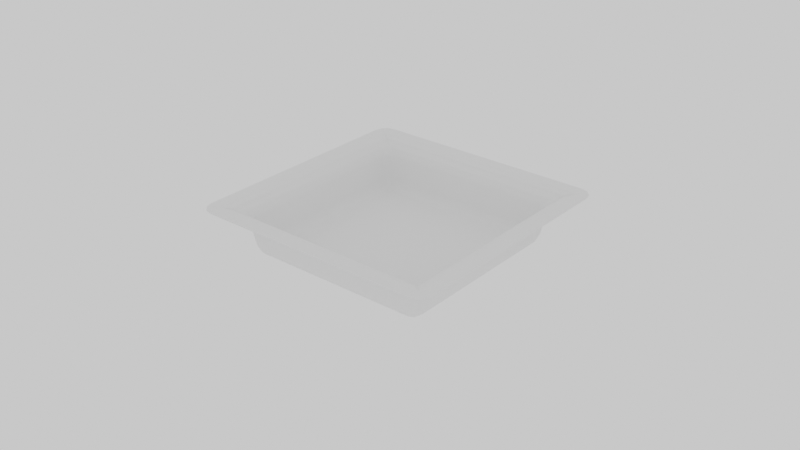 # Source: Weighing_ontainer.blend  (saved by Blender 3.3.6; exported with 4.5.12 LTS)
import bpy
from mathutils import Matrix  # noqa: F401  (used for matrix-valued properties, if any)

bpy.ops.wm.read_factory_settings(use_empty=True)
scene = bpy.context.scene
scene.name = 'Scene'

# ---- collections
col_collection = bpy.data.collections.new('Collection'); scene.collection.children.link(col_collection)

# ---- materials (node trees are filled in below, after node groups)
mat_vzveshivatel = bpy.data.materials.new('Vzveshivatel')
mat_vzveshivatel.use_transparent_shadow = False

# ---- node groups
ng_auto_smooth = bpy.data.node_groups.new('Auto Smooth', 'GeometryNodeTree')
_s = ng_auto_smooth.interface.new_socket(name='Geometry', in_out='OUTPUT', socket_type='NodeSocketGeometry')
_s = ng_auto_smooth.interface.new_socket(name='Geometry', in_out='INPUT', socket_type='NodeSocketGeometry')
_s = ng_auto_smooth.interface.new_socket(name='Angle', in_out='INPUT', socket_type='NodeSocketFloat')
_s.subtype = 'ANGLE'
_s.min_value = 0.0
_s.max_value = 3.142
ng_auto_smooth.is_modifier = True
_N = ng_auto_smooth.nodes; _L = ng_auto_smooth.links
n0 = _N.new('NodeGroupOutput'); n0.name = 'Group Output'; n0.location = (480, -100)
n1 = _N.new('NodeGroupInput'); n1.name = 'Group Input'; n1.location = (-420, -300)
n2 = _N.new('NodeGroupInput'); n2.name = 'Group Input.001'; n2.location = (-60, -100)
n3 = _N.new('GeometryNodeSetShadeSmooth'); n3.name = 'Set Shade Smooth'; n3.location = (120, -100)
n3.domain = 'EDGE'
n4 = _N.new('GeometryNodeSetShadeSmooth'); n4.name = 'Set Shade Smooth.001'; n4.location = (300, -100)
n5 = _N.new('GeometryNodeInputMeshEdgeAngle'); n5.name = 'Edge Angle'; n5.location = (-420, -220)
n6 = _N.new('GeometryNodeInputEdgeSmooth'); n6.name = 'Is Edge Smooth'; n6.location = (-60, -160)
n7 = _N.new('GeometryNodeInputShadeSmooth'); n7.name = 'Is Face Smooth'; n7.location = (-240, -340)
n8 = _N.new('FunctionNodeBooleanMath'); n8.name = 'Boolean Math'; n8.location = (-60, -220)
n9 = _N.new('FunctionNodeCompare'); n9.name = 'Compare'; n9.location = (-240, -180)
n9.operation = 'LESS_EQUAL'
_L.new(n5.outputs[0], n9.inputs[0])
_L.new(n4.outputs[0], n0.inputs[0])
_L.new(n1.outputs[1], n9.inputs[1])
_L.new(n9.outputs[0], n8.inputs[0])
_L.new(n7.outputs[0], n8.inputs[1])
_L.new(n2.outputs[0], n3.inputs[0])
_L.new(n6.outputs[0], n3.inputs[1])
_L.new(n3.outputs[0], n4.inputs[0])
_L.new(n8.outputs[0], n3.inputs[2])
n0.is_active_output = True

# ---- material node trees
mat_vzveshivatel.use_nodes = True; mat_vzveshivatel.node_tree.nodes.clear()
_N = mat_vzveshivatel.node_tree.nodes; _L = mat_vzveshivatel.node_tree.links
n0 = _N.new('ShaderNodeBsdfPrincipled'); n0.name = 'Principled BSDF'; n0.location = (10, 300)
n0.distribution = 'GGX'
n0.subsurface_method = 'RANDOM_WALK_SKIN'
n0.inputs[0].default_value = (0.844, 0.844, 0.844, 1.0)
n0.inputs[3].default_value = 1.45
n0.inputs[27].default_value = (0.0, 0.0, 0.0, 1.0)
n0.inputs[28].default_value = 1.0
n1 = _N.new('ShaderNodeOutputMaterial'); n1.name = 'Material Output'; n1.location = (300, 300)
_L.new(n0.outputs[0], n1.inputs[0])
n1.is_active_output = True

# ---- world
world_world = bpy.data.worlds.new('World'); scene.world = world_world
world_world.use_nodes = True; world_world.node_tree.nodes.clear()
_N = world_world.node_tree.nodes; _L = world_world.node_tree.links
n0 = _N.new('ShaderNodeOutputWorld'); n0.name = 'World Output'; n0.location = (300, 300)
n1 = _N.new('ShaderNodeBackground'); n1.name = 'Background'; n1.location = (10, 300)
n1.inputs[0].default_value = (0.855, 0.855, 0.855, 1.0)
_L.new(n1.outputs[0], n0.inputs[0])
n0.is_active_output = True
world_world.color = (0.05088, 0.05088, 0.05088)
world_world.use_sun_shadow = False
world_world.sun_shadow_jitter_overblur = 0.0

# ---- meshes
me_plane = bpy.data.meshes.new('Plane')
me_plane.from_pydata([(-1.022, -0.8897, 0.1285), (-0.8696, -0.8696, 0.0), (-0.8897, -1.022, 0.1285), (-0.9939, -0.8794, 0.06434), (-1.004, -0.9554, 0.1285), (-0.9769, -0.9427, 0.06705), (-0.872, -0.938, 0.01717), (-0.938, -0.872, 0.01717), (-0.9375, -0.9375, 0.03385), (-0.9554, -1.004, 0.1285), (-0.8794, -0.9939, 0.06434), (-0.9427, -0.9769, 0.06705), (0.8897, -1.022, 0.1285), (0.8696, -0.8696, 0.0), (1.022, -0.8897, 0.1285), (0.8794, -0.9939, 0.06434), (0.9554, -1.004, 0.1285), (0.9427, -0.9769, 0.06705), (0.938, -0.872, 0.01717), (0.872, -0.938, 0.01717), (0.9375, -0.9375, 0.03385), (1.004, -0.9554, 0.1285), (0.9939, -0.8794, 0.06434), (0.9769, -0.9427, 0.06705), (-1.022, 0.8897, 0.1285), (-0.8897, 1.022, 0.1285), (-0.8696, 0.8696, 0.0), (-1.004, 0.9554, 0.1285), (-0.9939, 0.8794, 0.06434), (-0.9769, 0.9427, 0.06705), (-0.8794, 0.9939, 0.06434), (-0.9554, 1.004, 0.1285), (-0.9427, 0.9769, 0.06705), (-0.938, 0.872, 0.01717), (-0.872, 0.938, 0.01717), (-0.9375, 0.9375, 0.03385), (1.022, 0.8897, 0.1285), (0.8696, 0.8696, 0.0), (0.8897, 1.022, 0.1285), (0.9939, 0.8794, 0.06434), (1.004, 0.9554, 0.1285), (0.9769, 0.9427, 0.06705), (0.872, 0.938, 0.01717), (0.938, 0.872, 0.01717), (0.9375, 0.9375, 0.03385), (0.9554, 1.004, 0.1285), (0.8794, 0.9939, 0.06434), (0.9427, 0.9769, 0.06705), (-1.063, -0.9312, 0.3717), (-0.9312, -1.063, 0.3717), (-1.216, -1.216, 0.5002), (-1.043, -0.9949, 0.3644), (-1.093, -1.022, 0.4345), (-1.073, -1.05, 0.4299), (-1.022, -1.093, 0.4345), (-0.9949, -1.043, 0.3644), (-1.05, -1.073, 0.4299), (-1.149, -1.125, 0.4814), (-1.125, -1.149, 0.4814), (-1.1, -1.1, 0.4632), (0.9312, -1.063, 0.3717), (1.063, -0.9312, 0.3717), (1.216, -1.216, 0.5002), (0.9949, -1.043, 0.3644), (1.022, -1.093, 0.4345), (1.05, -1.073, 0.4299), (1.093, -1.022, 0.4345), (1.043, -0.9949, 0.3644), (1.073, -1.05, 0.4299), (1.125, -1.149, 0.4814), (1.149, -1.125, 0.4814), (1.1, -1.1, 0.4632), (-1.216, 1.216, 0.5002), (-0.9312, 1.063, 0.3717), (-1.063, 0.9312, 0.3717), (-1.125, 1.149, 0.4814), (-1.149, 1.125, 0.4814), (-1.1, 1.1, 0.4632), (-0.9949, 1.043, 0.3644), (-1.022, 1.093, 0.4345), (-1.05, 1.073, 0.4299), (-1.093, 1.022, 0.4345), (-1.043, 0.9949, 0.3644), (-1.073, 1.05, 0.4299), (1.063, 0.9312, 0.3717), (0.9312, 1.063, 0.3717), (1.216, 1.216, 0.5002), (1.043, 0.9949, 0.3644), (1.093, 1.022, 0.4345), (1.073, 1.05, 0.4299), (1.022, 1.093, 0.4345), (0.9949, 1.043, 0.3644), (1.05, 1.073, 0.4299), (1.149, 1.125, 0.4814), (1.125, 1.149, 0.4814), (1.1, 1.1, 0.4632), (-0.9936, -0.8859, 0.1375), (-0.8661, -0.8661, 0.02957), (-0.8859, -0.9936, 0.1375), (-0.9701, -0.876, 0.08232), (-0.9794, -0.9412, 0.1382), (-0.9558, -0.9305, 0.08454), (-0.8687, -0.9247, 0.04387), (-0.9247, -0.8687, 0.04387), (-0.9256, -0.9256, 0.05867), (-0.9412, -0.9794, 0.1382), (-0.876, -0.9701, 0.08232), (-0.9305, -0.9558, 0.08454), (0.8859, -0.9936, 0.1375), (0.8661, -0.8661, 0.02957), (0.9936, -0.8859, 0.1375), (0.876, -0.9701, 0.08232), (0.9412, -0.9794, 0.1382), (0.9305, -0.9558, 0.08454), (0.9247, -0.8687, 0.04387), (0.8687, -0.9247, 0.04387), (0.9256, -0.9256, 0.05867), (0.9794, -0.9412, 0.1382), (0.9701, -0.876, 0.08232), (0.9558, -0.9305, 0.08454), (-0.9936, 0.8859, 0.1375), (-0.8859, 0.9936, 0.1375), (-0.8661, 0.8661, 0.02957), (-0.9794, 0.9412, 0.1382), (-0.9701, 0.876, 0.08232), (-0.9558, 0.9305, 0.08454), (-0.876, 0.9701, 0.08232), (-0.9412, 0.9794, 0.1382), (-0.9305, 0.9558, 0.08454), (-0.9247, 0.8687, 0.04387), (-0.8687, 0.9247, 0.04387), (-0.9256, 0.9256, 0.05867), (0.9936, 0.8859, 0.1375), (0.8661, 0.8661, 0.02957), (0.8859, 0.9936, 0.1375), (0.9701, 0.876, 0.08232), (0.9794, 0.9412, 0.1382), (0.9558, 0.9305, 0.08454), (0.8687, 0.9247, 0.04387), (0.9247, 0.8687, 0.04387), (0.9256, 0.9256, 0.05867), (0.9412, 0.9794, 0.1382), (0.876, 0.9701, 0.08232), (0.9305, 0.9558, 0.08454), (-1.036, -0.9281, 0.3823), (-0.9281, -1.036, 0.3823), (-1.215, -1.215, 0.5302), (-1.02, -0.9816, 0.3783), (-1.074, -1.017, 0.4566), (-1.058, -1.038, 0.4535), (-1.017, -1.074, 0.4566), (-0.9816, -1.02, 0.3783), (-1.038, -1.058, 0.4535), (-1.141, -1.123, 0.5101), (-1.123, -1.141, 0.5101), (-1.091, -1.091, 0.4886), (0.9281, -1.036, 0.3823), (1.036, -0.9281, 0.3823), (1.215, -1.215, 0.5302), (0.9816, -1.02, 0.3783), (1.017, -1.074, 0.4566), (1.038, -1.058, 0.4535), (1.074, -1.017, 0.4566), (1.02, -0.9816, 0.3783), (1.058, -1.038, 0.4535), (1.123, -1.141, 0.5101), (1.141, -1.123, 0.5101), (1.091, -1.091, 0.4886), (-1.215, 1.215, 0.5302), (-0.9281, 1.036, 0.3823), (-1.036, 0.9281, 0.3823), (-1.123, 1.141, 0.5101), (-1.141, 1.123, 0.5101), (-1.091, 1.091, 0.4886), (-0.9816, 1.02, 0.3783), (-1.017, 1.074, 0.4566), (-1.038, 1.058, 0.4535), (-1.074, 1.017, 0.4566), (-1.02, 0.9816, 0.3783), (-1.058, 1.038, 0.4535), (1.036, 0.9281, 0.3823), (0.9281, 1.036, 0.3823), (1.215, 1.215, 0.5302), (1.02, 0.9816, 0.3783), (1.074, 1.017, 0.4566), (1.058, 1.038, 0.4535), (1.017, 1.074, 0.4566), (0.9816, 1.02, 0.3783), (1.038, 1.058, 0.4535), (1.141, 1.123, 0.5101), (1.123, 1.141, 0.5101), (1.091, 1.091, 0.4886), (-1.206, -1.346, 0.5204), (-1.346, -1.206, 0.5204), (-1.248, -1.248, 0.5052), (-1.276, -1.327, 0.5204), (-1.327, -1.276, 0.5204), (1.346, -1.206, 0.5204), (1.206, -1.346, 0.5204), (1.248, -1.248, 0.5052), (1.327, -1.276, 0.5204), (1.276, -1.327, 0.5204), (-1.346, 1.206, 0.5204), (-1.206, 1.346, 0.5204), (-1.248, 1.248, 0.5052), (-1.327, 1.276, 0.5204), (-1.276, 1.327, 0.5204), (1.206, 1.346, 0.5204), (1.346, 1.206, 0.5204), (1.248, 1.248, 0.5052), (1.276, 1.327, 0.5204), (1.327, 1.276, 0.5204), (-1.346, -1.206, 0.5331), (-1.206, -1.346, 0.5331), (-1.247, -1.247, 0.5309), (-1.327, -1.276, 0.5331), (-1.276, -1.327, 0.5331), (1.206, -1.346, 0.5331), (1.346, -1.206, 0.5331), (1.247, -1.247, 0.5309), (1.276, -1.327, 0.5331), (1.327, -1.276, 0.5331), (-1.206, 1.346, 0.5331), (-1.346, 1.206, 0.5331), (-1.247, 1.247, 0.5309), (-1.276, 1.327, 0.5331), (-1.327, 1.276, 0.5331), (1.346, 1.206, 0.5331), (1.206, 1.346, 0.5331), (1.247, 1.247, 0.5309), (1.327, 1.276, 0.5331), (1.276, 1.327, 0.5331)], [], [(2, 12, 60, 49), (168, 224, 223, 212, 214, 146), (192, 198, 217, 213), (14, 36, 84, 61), (38, 25, 73, 85), (1, 26, 37, 13), (197, 208, 227, 218), (207, 203, 222, 228), (0, 3, 5, 4), (3, 7, 8, 5), (1, 6, 8, 7), (6, 10, 11, 8), (2, 9, 11, 10), (9, 4, 5, 11), (5, 8, 11), (12, 15, 17, 16), (15, 19, 20, 17), (13, 18, 20, 19), (18, 22, 23, 20), (14, 21, 23, 22), (21, 16, 17, 23), (17, 20, 23), (24, 27, 29, 28), (27, 31, 32, 29), (25, 30, 32, 31), (30, 34, 35, 32), (26, 33, 35, 34), (33, 28, 29, 35), (29, 32, 35), (36, 39, 41, 40), (39, 43, 44, 41), (37, 42, 44, 43), (42, 46, 47, 44), (38, 45, 47, 46), (45, 40, 41, 47), (41, 44, 47), (48, 51, 53, 52), (51, 55, 56, 53), (49, 54, 56, 55), (54, 58, 59, 56), (50, 57, 59, 58), (57, 52, 53, 59), (53, 56, 59), (60, 63, 65, 64), (63, 67, 68, 65), (61, 66, 68, 67), (66, 70, 71, 68), (62, 69, 71, 70), (69, 64, 65, 71), (65, 68, 71), (72, 75, 77, 76), (75, 79, 80, 77), (73, 78, 80, 79), (78, 82, 83, 80), (74, 81, 83, 82), (81, 76, 77, 83), (77, 80, 83), (84, 87, 89, 88), (87, 91, 92, 89), (85, 90, 92, 91), (90, 94, 95, 92), (86, 93, 95, 94), (93, 88, 89, 95), (89, 92, 95), (26, 1, 7, 33), (33, 7, 3, 28), (28, 3, 0, 24), (1, 13, 19, 6), (6, 19, 15, 10), (10, 15, 12, 2), (13, 37, 43, 18), (18, 43, 39, 22), (22, 39, 36, 14), (37, 26, 34, 42), (42, 34, 30, 46), (46, 30, 25, 38), (74, 48, 52, 81), (81, 52, 57, 76), (76, 57, 50, 72), (49, 60, 64, 54), (54, 64, 69, 58), (58, 69, 62, 50), (61, 84, 88, 66), (66, 88, 93, 70), (70, 93, 86, 62), (85, 73, 79, 90), (90, 79, 75, 94), (94, 75, 72, 86), (24, 74, 82, 27), (27, 82, 78, 31), (31, 78, 73, 25), (84, 36, 40, 87), (87, 40, 45, 91), (91, 45, 38, 85), (14, 61, 67, 21), (21, 67, 63, 16), (16, 63, 60, 12), (48, 0, 4, 51), (51, 4, 9, 55), (55, 9, 2, 49), (24, 0, 48, 74), (98, 145, 156, 108), (146, 214, 213, 217, 219, 158), (110, 157, 180, 132), (134, 181, 169, 121), (97, 109, 133, 122), (158, 219, 218, 227, 229, 182), (182, 229, 228, 222, 224, 168), (96, 100, 101, 99), (99, 101, 104, 103), (97, 103, 104, 102), (102, 104, 107, 106), (98, 106, 107, 105), (105, 107, 101, 100), (101, 107, 104), (108, 112, 113, 111), (111, 113, 116, 115), (109, 115, 116, 114), (114, 116, 119, 118), (110, 118, 119, 117), (117, 119, 113, 112), (113, 119, 116), (120, 124, 125, 123), (123, 125, 128, 127), (121, 127, 128, 126), (126, 128, 131, 130), (122, 130, 131, 129), (129, 131, 125, 124), (125, 131, 128), (132, 136, 137, 135), (135, 137, 140, 139), (133, 139, 140, 138), (138, 140, 143, 142), (134, 142, 143, 141), (141, 143, 137, 136), (137, 143, 140), (144, 148, 149, 147), (147, 149, 152, 151), (145, 151, 152, 150), (150, 152, 155, 154), (146, 154, 155, 153), (153, 155, 149, 148), (149, 155, 152), (156, 160, 161, 159), (159, 161, 164, 163), (157, 163, 164, 162), (162, 164, 167, 166), (158, 166, 167, 165), (165, 167, 161, 160), (161, 167, 164), (168, 172, 173, 171), (171, 173, 176, 175), (169, 175, 176, 174), (174, 176, 179, 178), (170, 178, 179, 177), (177, 179, 173, 172), (173, 179, 176), (180, 184, 185, 183), (183, 185, 188, 187), (181, 187, 188, 186), (186, 188, 191, 190), (182, 190, 191, 189), (189, 191, 185, 184), (185, 191, 188), (122, 129, 103, 97), (129, 124, 99, 103), (124, 120, 96, 99), (97, 102, 115, 109), (102, 106, 111, 115), (106, 98, 108, 111), (109, 114, 139, 133), (114, 118, 135, 139), (118, 110, 132, 135), (133, 138, 130, 122), (138, 142, 126, 130), (142, 134, 121, 126), (170, 177, 148, 144), (177, 172, 153, 148), (172, 168, 146, 153), (145, 150, 160, 156), (150, 154, 165, 160), (154, 146, 158, 165), (157, 162, 184, 180), (162, 166, 189, 184), (166, 158, 182, 189), (181, 186, 175, 169), (186, 190, 171, 175), (190, 182, 168, 171), (120, 123, 178, 170), (123, 127, 174, 178), (127, 121, 169, 174), (180, 183, 136, 132), (183, 187, 141, 136), (187, 181, 134, 141), (110, 117, 163, 157), (117, 112, 159, 163), (112, 108, 156, 159), (144, 147, 100, 96), (147, 151, 105, 100), (151, 145, 98, 105), (120, 170, 144, 96), (72, 50, 194, 193, 202, 204), (50, 62, 199, 198, 192, 194), (62, 86, 209, 208, 197, 199), (86, 72, 204, 203, 207, 209), (195, 196, 193, 194, 192), (200, 201, 198, 199, 197), (205, 206, 203, 204, 202), (210, 211, 208, 209, 207), (215, 216, 213, 214, 212), (220, 221, 218, 219, 217), (225, 226, 223, 224, 222), (230, 231, 228, 229, 227), (192, 213, 216, 195), (195, 216, 215, 196), (196, 215, 212, 193), (197, 218, 221, 200), (200, 221, 220, 201), (201, 220, 217, 198), (202, 223, 226, 205), (205, 226, 225, 206), (206, 225, 222, 203), (207, 228, 231, 210), (210, 231, 230, 211), (211, 230, 227, 208), (202, 193, 212, 223)])
me_plane.polygons.foreach_set('use_smooth', [True] * 226)
_uv = me_plane.uv_layers.new(name='UVMap')
_uv.uv.foreach_set('vector', [0.06393, 0.0, 0.9361, 0.0, 0.9376, 0.0, 0.0624, 0.0, 0.0, 1.0, 0.0, 1.0, 0.0, 0.9481, 0.0, 0.05193, 0.0, 0.0, 0.0, 0.0, 0.05193, 0.0, 0.9481, 0.0, 0.9481, 0.0, 0.05193, 0.0, 1.0, 0.06393, 1.0, 0.9361, 1.0, 0.9376, 1.0, 0.0624, 0.9361, 1.0, 0.06393, 1.0, 0.0624, 1.0, 0.9376, 1.0, 0.06518, 0.06518, 0.06518, 0.9348, 0.9348, 0.9348, 0.9348, 0.06518, 1.0, 0.05193, 1.0, 0.9481, 1.0, 0.9481, 1.0, 0.05193, 0.9481, 1.0, 0.05193, 1.0, 0.05193, 1.0, 0.9481, 1.0, 0.0, 0.06393, 0.0, 0.06423, 0.0, 0.03295, 0.0, 0.03177, 0.0, 0.06423, 0.031, 0.06401, 0.03124, 0.03124, 0.0, 0.03295, 0.06518, 0.06518, 0.06401, 0.031, 0.03124, 0.03124, 0.031, 0.06401, 0.06401, 0.031, 0.06423, 0.0, 0.03295, 0.0, 0.03124, 0.03124, 0.06393, 0.0, 0.03177, 0.0, 0.03295, 0.0, 0.06423, 0.0, 0.03177, 0.0, 0.0, 0.03177, 0.0, 0.03295, 0.03295, 0.0, 0.0, 0.03295, 0.03124, 0.03124, 0.03295, 0.0, 0.9361, 0.0, 0.9358, 0.0, 0.9671, 0.0, 0.9682, 0.0, 0.9358, 0.0, 0.936, 0.031, 0.9688, 0.03124, 0.9671, 0.0, 0.9348, 0.06518, 0.969, 0.06401, 0.9688, 0.03124, 0.936, 0.031, 0.969, 0.06401, 1.0, 0.06423, 1.0, 0.03295, 0.9688, 0.03124, 1.0, 0.06393, 1.0, 0.03177, 1.0, 0.03295, 1.0, 0.06423, 1.0, 0.03177, 0.9682, 0.0, 0.9671, 0.0, 1.0, 0.03295, 0.9671, 0.0, 0.9688, 0.03124, 1.0, 0.03295, 0.0, 0.9361, 0.0, 0.9682, 0.0, 0.9671, 0.0, 0.9358, 0.0, 0.9682, 0.03177, 1.0, 0.03295, 1.0, 0.0, 0.9671, 0.06393, 1.0, 0.06423, 1.0, 0.03295, 1.0, 0.03177, 1.0, 0.06423, 1.0, 0.06401, 0.969, 0.03124, 0.9688, 0.03295, 1.0, 0.06518, 0.9348, 0.031, 0.936, 0.03124, 0.9688, 0.06401, 0.969, 0.031, 0.936, 0.0, 0.9358, 0.0, 0.9671, 0.03124, 0.9688, 0.0, 0.9671, 0.03295, 1.0, 0.03124, 0.9688, 1.0, 0.9361, 1.0, 0.9358, 1.0, 0.9671, 1.0, 0.9682, 1.0, 0.9358, 0.969, 0.936, 0.9688, 0.9688, 1.0, 0.9671, 0.9348, 0.9348, 0.936, 0.969, 0.9688, 0.9688, 0.969, 0.936, 0.936, 0.969, 0.9358, 1.0, 0.9671, 1.0, 0.9688, 0.9688, 0.9361, 1.0, 0.9682, 1.0, 0.9671, 1.0, 0.9358, 1.0, 0.9682, 1.0, 1.0, 0.9682, 1.0, 0.9671, 0.9671, 1.0, 1.0, 0.9671, 0.9688, 0.9688, 0.9671, 1.0, 0.0, 0.0624, 0.0, 0.03165, 0.0, 0.01126, 0.0, 0.025, 0.0, 0.03165, 0.03165, 0.0, 0.01126, 0.0, 0.0, 0.01126, 0.0624, 0.0, 0.025, 0.0, 0.01126, 0.0, 0.03165, 0.0, 0.025, 0.0, 0.0, -0.008981, 0.0, 0.0, 0.01126, 0.0, 0.0, 0.0, 0.0, 0.009093, 0.0, 0.0, 0.0, -0.008981, 0.0, 0.009093, 0.0, 0.025, 0.0, 0.01126, 0.0, 0.0, 0.0, 0.01126, 0.01126, 0.0, 0.0, 0.0, 0.9376, 0.0, 0.9684, 0.0, 0.9887, 0.0, 0.975, 0.0, 0.9684, 0.0, 1.0, 0.03165, 1.0, 0.01126, 0.9887, 0.0, 1.0, 0.0624, 1.0, 0.025, 1.0, 0.01126, 1.0, 0.03165, 1.0, 0.025, 1.009, 0.0, 1.0, 0.0, 1.0, 0.01126, 1.0, 0.0, 0.9909, 0.0, 1.0, 0.0, 1.009, 0.0, 0.9909, 0.0, 0.975, 0.0, 0.9887, 0.0, 1.0, 0.0, 0.9887, 0.0, 1.0, 0.01126, 1.0, 0.0, 0.0, 1.0, 0.009093, 1.0, 0.0, 1.0, -0.008981, 1.0, 0.009093, 1.0, 0.025, 1.0, 0.01126, 1.0, 0.0, 1.0, 0.0624, 1.0, 0.03165, 1.0, 0.01126, 1.0, 0.025, 1.0, 0.03165, 1.0, 0.0, 0.9684, 0.0, 0.9887, 0.01126, 1.0, 0.0, 0.9376, 0.0, 0.975, 0.0, 0.9887, 0.0, 0.9684, 0.0, 0.975, -0.008981, 1.0, 0.0, 1.0, 0.0, 0.9887, 0.0, 1.0, 0.01126, 1.0, 0.0, 0.9887, 1.0, 0.9376, 1.0, 0.9684, 1.0, 0.9887, 1.0, 0.975, 1.0, 0.9684, 0.9684, 1.0, 0.9887, 1.0, 1.0, 0.9887, 0.9376, 1.0, 0.975, 1.0, 0.9887, 1.0, 0.9684, 1.0, 0.975, 1.0, 1.0, 1.009, 1.0, 1.0, 0.9887, 1.0, 1.0, 1.0, 1.0, 0.9909, 1.0, 1.0, 1.0, 1.009, 1.0, 0.9909, 1.0, 0.975, 1.0, 0.9887, 1.0, 1.0, 1.0, 0.9887, 0.9887, 1.0, 1.0, 1.0, 0.06518, 0.9348, 0.06518, 0.06518, 0.031, 0.06401, 0.031, 0.936, 0.031, 0.936, 0.031, 0.06401, 0.0, 0.06423, 0.0, 0.9358, 0.0, 0.9358, 0.0, 0.06423, 0.0, 0.06393, 0.0, 0.9361, 0.06518, 0.06518, 0.9348, 0.06518, 0.936, 0.031, 0.06401, 0.031, 0.06401, 0.031, 0.936, 0.031, 0.9358, 0.0, 0.06423, 0.0, 0.06423, 0.0, 0.9358, 0.0, 0.9361, 0.0, 0.06393, 0.0, 0.9348, 0.06518, 0.9348, 0.9348, 0.969, 0.936, 0.969, 0.06401, 0.969, 0.06401, 0.969, 0.936, 1.0, 0.9358, 1.0, 0.06423, 1.0, 0.06423, 1.0, 0.9358, 1.0, 0.9361, 1.0, 0.06393, 0.9348, 0.9348, 0.06518, 0.9348, 0.06401, 0.969, 0.936, 0.969, 0.936, 0.969, 0.06401, 0.969, 0.06423, 1.0, 0.9358, 1.0, 0.9358, 1.0, 0.06423, 1.0, 0.06393, 1.0, 0.9361, 1.0, 0.0, 0.9376, 0.0, 0.0624, 0.0, 0.025, 0.0, 0.975, 0.0, 0.975, 0.0, 0.025, 0.0, 0.009093, 0.0, 0.9909, 0.0, 0.9909, 0.0, 0.009093, 0.0, 0.0, 0.0, 1.0, 0.0624, 0.0, 0.9376, 0.0, 0.975, 0.0, 0.025, 0.0, 0.025, 0.0, 0.975, 0.0, 0.9909, 0.0, 0.009093, 0.0, 0.009093, 0.0, 0.9909, 0.0, 1.0, 0.0, 0.0, 0.0, 1.0, 0.0624, 1.0, 0.9376, 1.0, 0.975, 1.0, 0.025, 1.0, 0.025, 1.0, 0.975, 1.0, 0.9909, 1.0, 0.009093, 1.0, 0.009093, 1.0, 0.9909, 1.0, 1.0, 1.0, 0.0, 0.9376, 1.0, 0.0624, 1.0, 0.025, 1.0, 0.975, 1.0, 0.975, 1.0, 0.025, 1.0, 0.009093, 1.0, 0.9909, 1.0, 0.9909, 1.0, 0.009093, 1.0, 0.0, 1.0, 1.0, 1.0, 0.0, 0.9361, 0.0, 0.9376, 0.0, 0.9684, 0.0, 0.9682, 0.0, 0.9682, 0.0, 0.9684, 0.03165, 1.0, 0.03177, 1.0, 0.03177, 1.0, 0.03165, 1.0, 0.0624, 1.0, 0.06393, 1.0, 1.0, 0.9376, 1.0, 0.9361, 1.0, 0.9682, 1.0, 0.9684, 1.0, 0.9684, 1.0, 0.9682, 0.9682, 1.0, 0.9684, 1.0, 0.9684, 1.0, 0.9682, 1.0, 0.9361, 1.0, 0.9376, 1.0, 1.0, 0.06393, 1.0, 0.0624, 1.0, 0.03165, 1.0, 0.03177, 1.0, 0.03177, 1.0, 0.03165, 0.9684, 0.0, 0.9682, 0.0, 0.9682, 0.0, 0.9684, 0.0, 0.9376, 0.0, 0.9361, 0.0, 0.0, 0.0624, 0.0, 0.06393, 0.0, 0.03177, 0.0, 0.03165, 0.0, 0.03165, 0.0, 0.03177, 0.03177, 0.0, 0.03165, 0.0, 0.03165, 0.0, 0.03177, 0.0, 0.06393, 0.0, 0.0624, 0.0, 0.0, 0.9361, 0.0, 0.06393, 0.0, 0.0624, 0.0, 0.9376, 0.06393, 0.0, 0.0624, 0.0, 0.9376, 0.0, 0.9361, 0.0, 0.0, 0.0, 0.0, 0.0, 0.05193, 0.0, 0.9481, 0.0, 1.0, 0.0, 1.0, 0.0, 1.0, 0.06393, 1.0, 0.0624, 1.0, 0.9376, 1.0, 0.9361, 0.9361, 1.0, 0.9376, 1.0, 0.0624, 1.0, 0.06393, 1.0, 0.06518, 0.06518, 0.9348, 0.06518, 0.9348, 0.9348, 0.06518, 0.9348, 1.0, 0.0, 1.0, 0.0, 1.0, 0.05193, 1.0, 0.9481, 1.0, 1.0, 1.0, 1.0, 1.0, 1.0, 1.0, 1.0, 0.9481, 1.0, 0.05193, 1.0, 0.0, 1.0, 0.0, 1.0, 0.0, 0.06393, 0.0, 0.03177, 0.0, 0.03295, 0.0, 0.06423, 0.0, 0.06423, 0.0, 0.03295, 0.03124, 0.03124, 0.031, 0.06401, 0.06518, 0.06518, 0.031, 0.06401, 0.03124, 0.03124, 0.06401, 0.031, 0.06401, 0.031, 0.03124, 0.03124, 0.03295, 0.0, 0.06423, 0.0, 0.06393, 0.0, 0.06423, 0.0, 0.03295, 0.0, 0.03177, 0.0, 0.03177, 0.0, 0.03295, 0.0, 0.0, 0.03295, 0.0, 0.03177, 0.0, 0.03295, 0.03295, 0.0, 0.03124, 0.03124, 0.9361, 0.0, 0.9682, 0.0, 0.9671, 0.0, 0.9358, 0.0, 0.9358, 0.0, 0.9671, 0.0, 0.9688, 0.03124, 0.936, 0.031, 0.9348, 0.06518, 0.936, 0.031, 0.9688, 0.03124, 0.969, 0.06401, 0.969, 0.06401, 0.9688, 0.03124, 1.0, 0.03295, 1.0, 0.06423, 1.0, 0.06393, 1.0, 0.06423, 1.0, 0.03295, 1.0, 0.03177, 1.0, 0.03177, 1.0, 0.03295, 0.9671, 0.0, 0.9682, 0.0, 0.9671, 0.0, 1.0, 0.03295, 0.9688, 0.03124, 0.0, 0.9361, 0.0, 0.9358, 0.0, 0.9671, 0.0, 0.9682, 0.0, 0.9682, 0.0, 0.9671, 0.03295, 1.0, 0.03177, 1.0, 0.06393, 1.0, 0.03177, 1.0, 0.03295, 1.0, 0.06423, 1.0, 0.06423, 1.0, 0.03295, 1.0, 0.03124, 0.9688, 0.06401, 0.969, 0.06518, 0.9348, 0.06401, 0.969, 0.03124, 0.9688, 0.031, 0.936, 0.031, 0.936, 0.03124, 0.9688, 0.0, 0.9671, 0.0, 0.9358, 0.0, 0.9671, 0.03124, 0.9688, 0.03295, 1.0, 1.0, 0.9361, 1.0, 0.9682, 1.0, 0.9671, 1.0, 0.9358, 1.0, 0.9358, 1.0, 0.9671, 0.9688, 0.9688, 0.969, 0.936, 0.9348, 0.9348, 0.969, 0.936, 0.9688, 0.9688, 0.936, 0.969, 0.936, 0.969, 0.9688, 0.9688, 0.9671, 1.0, 0.9358, 1.0, 0.9361, 1.0, 0.9358, 1.0, 0.9671, 1.0, 0.9682, 1.0, 0.9682, 1.0, 0.9671, 1.0, 1.0, 0.9671, 1.0, 0.9682, 1.0, 0.9671, 0.9671, 1.0, 0.9688, 0.9688, 0.0, 0.0624, 0.0, 0.025, 0.0, 0.01126, 0.0, 0.03165, 0.0, 0.03165, 0.0, 0.01126, 0.01126, 0.0, 0.03165, 0.0, 0.0624, 0.0, 0.03165, 0.0, 0.01126, 0.0, 0.025, 0.0, 0.025, 0.0, 0.01126, 0.0, 0.0, 0.0, 0.0, -0.008981, 0.0, 0.0, 0.0, -0.008981, 0.0, 0.0, 0.0, 0.009093, 0.0, 0.009093, 0.0, 0.0, 0.0, 0.01126, 0.0, 0.025, 0.0, 0.01126, 0.0, 0.0, 0.01126, 0.0, 0.9376, 0.0, 0.975, 0.0, 0.9887, 0.0, 0.9684, 0.0, 0.9684, 0.0, 0.9887, 0.0, 1.0, 0.01126, 1.0, 0.03165, 1.0, 0.0624, 1.0, 0.03165, 1.0, 0.01126, 1.0, 0.025, 1.0, 0.025, 1.0, 0.01126, 1.0, 0.0, 1.009, 0.0, 1.0, 0.0, 1.009, 0.0, 1.0, 0.0, 0.9909, 0.0, 0.9909, 0.0, 1.0, 0.0, 0.9887, 0.0, 0.975, 0.0, 0.9887, 0.0, 1.0, 0.0, 1.0, 0.01126, 0.0, 1.0, -0.008981, 1.0, 0.0, 1.0, 0.009093, 1.0, 0.009093, 1.0, 0.0, 1.0, 0.01126, 1.0, 0.025, 1.0, 0.0624, 1.0, 0.025, 1.0, 0.01126, 1.0, 0.03165, 1.0, 0.03165, 1.0, 0.01126, 1.0, 0.0, 0.9887, 0.0, 0.9684, 0.0, 0.9376, 0.0, 0.9684, 0.0, 0.9887, 0.0, 0.975, 0.0, 0.975, 0.0, 0.9887, 0.0, 1.0, -0.008981, 1.0, 0.0, 1.0, 0.0, 0.9887, 0.01126, 1.0, 1.0, 0.9376, 1.0, 0.975, 1.0, 0.9887, 1.0, 0.9684, 1.0, 0.9684, 1.0, 0.9887, 0.9887, 1.0, 0.9684, 1.0, 0.9376, 1.0, 0.9684, 1.0, 0.9887, 1.0, 0.975, 1.0, 0.975, 1.0, 0.9887, 1.0, 1.0, 1.0, 1.0, 1.009, 1.0, 1.0, 1.0, 1.009, 1.0, 1.0, 1.0, 0.9909, 1.0, 0.9909, 1.0, 1.0, 1.0, 0.9887, 1.0, 0.975, 1.0, 0.9887, 1.0, 1.0, 0.9887, 1.0, 0.06518, 0.9348, 0.031, 0.936, 0.031, 0.06401, 0.06518, 0.06518, 0.031, 0.936, 0.0, 0.9358, 0.0, 0.06423, 0.031, 0.06401, 0.0, 0.9358, 0.0, 0.9361, 0.0, 0.06393, 0.0, 0.06423, 0.06518, 0.06518, 0.06401, 0.031, 0.936, 0.031, 0.9348, 0.06518, 0.06401, 0.031, 0.06423, 0.0, 0.9358, 0.0, 0.936, 0.031, 0.06423, 0.0, 0.06393, 0.0, 0.9361, 0.0, 0.9358, 0.0, 0.9348, 0.06518, 0.969, 0.06401, 0.969, 0.936, 0.9348, 0.9348, 0.969, 0.06401, 1.0, 0.06423, 1.0, 0.9358, 0.969, 0.936, 1.0, 0.06423, 1.0, 0.06393, 1.0, 0.9361, 1.0, 0.9358, 0.9348, 0.9348, 0.936, 0.969, 0.06401, 0.969, 0.06518, 0.9348, 0.936, 0.969, 0.9358, 1.0, 0.06423, 1.0, 0.06401, 0.969, 0.9358, 1.0, 0.9361, 1.0, 0.06393, 1.0, 0.06423, 1.0, 0.0, 0.9376, 0.0, 0.975, 0.0, 0.025, 0.0, 0.0624, 0.0, 0.975, 0.0, 0.9909, 0.0, 0.009093, 0.0, 0.025, 0.0, 0.9909, 0.0, 1.0, 0.0, 0.0, 0.0, 0.009093, 0.0624, 0.0, 0.025, 0.0, 0.975, 0.0, 0.9376, 0.0, 0.025, 0.0, 0.009093, 0.0, 0.9909, 0.0, 0.975, 0.0, 0.009093, 0.0, 0.0, 0.0, 1.0, 0.0, 0.9909, 0.0, 1.0, 0.0624, 1.0, 0.025, 1.0, 0.975, 1.0, 0.9376, 1.0, 0.025, 1.0, 0.009093, 1.0, 0.9909, 1.0, 0.975, 1.0, 0.009093, 1.0, 0.0, 1.0, 1.0, 1.0, 0.9909, 0.9376, 1.0, 0.975, 1.0, 0.025, 1.0, 0.0624, 1.0, 0.975, 1.0, 0.9909, 1.0, 0.009093, 1.0, 0.025, 1.0, 0.9909, 1.0, 1.0, 1.0, 0.0, 1.0, 0.009093, 1.0, 0.0, 0.9361, 0.0, 0.9682, 0.0, 0.9684, 0.0, 0.9376, 0.0, 0.9682, 0.03177, 1.0, 0.03165, 1.0, 0.0, 0.9684, 0.03177, 1.0, 0.06393, 1.0, 0.0624, 1.0, 0.03165, 1.0, 1.0, 0.9376, 1.0, 0.9684, 1.0, 0.9682, 1.0, 0.9361, 1.0, 0.9684, 0.9684, 1.0, 0.9682, 1.0, 1.0, 0.9682, 0.9684, 1.0, 0.9376, 1.0, 0.9361, 1.0, 0.9682, 1.0, 1.0, 0.06393, 1.0, 0.03177, 1.0, 0.03165, 1.0, 0.0624, 1.0, 0.03177, 0.9682, 0.0, 0.9684, 0.0, 1.0, 0.03165, 0.9682, 0.0, 0.9361, 0.0, 0.9376, 0.0, 0.9684, 0.0, 0.0, 0.0624, 0.0, 0.03165, 0.0, 0.03177, 0.0, 0.06393, 0.0, 0.03165, 0.03165, 0.0, 0.03177, 0.0, 0.0, 0.03177, 0.03165, 0.0, 0.0624, 0.0, 0.06393, 0.0, 0.03177, 0.0, 0.0, 0.9361, 0.0, 0.9376, 0.0, 0.0624, 0.0, 0.06393, 0.0, 1.0, 0.0, 0.0, 0.0, 0.0, 0.0, 0.05193, 0.0, 0.9481, 0.0, 1.0, 0.0, 0.0, 1.0, 0.0, 1.0, 0.0, 0.9481, 0.0, 0.05193, 0.0, 0.0, 0.0, 1.0, 0.0, 1.0, 1.0, 1.0, 1.0, 1.0, 0.9481, 1.0, 0.05193, 1.0, 0.0, 1.0, 1.0, 0.0, 1.0, 0.0, 1.0, 0.05193, 1.0, 0.9481, 1.0, 1.0, 1.0, 0.02597, 0.0, 0.006958, 0.0, 0.0, 0.0, 0.0, 0.0, 0.05193, 0.0, 1.0, 0.02597, 1.0, 0.006958, 1.0, 0.0, 1.0, 0.0, 1.0, 0.05193, 0.0, 0.974, 0.0, 0.993, 0.0, 1.0, 0.0, 1.0, 0.0, 0.9481, 0.974, 1.0, 0.993, 1.0, 1.0, 1.0, 1.0, 1.0, 0.9481, 1.0, 0.0, 0.02597, 0.0, 0.006958, 0.0, 0.0, 0.0, 0.0, 0.0, 0.05193, 0.974, 0.0, 0.993, 0.0, 1.0, 0.0, 1.0, 0.0, 0.9481, 0.0, 0.02597, 1.0, 0.006958, 1.0, 0.0, 1.0, 0.0, 1.0, 0.05193, 1.0, 1.0, 0.974, 1.0, 0.993, 1.0, 1.0, 1.0, 1.0, 1.0, 0.9481, 0.05193, 0.0, 0.05193, 0.0, 0.02597, 0.0, 0.02597, 0.0, 0.02597, 0.0, 0.02597, 0.0, 0.0, 0.02597, 0.0, 0.02597, 0.0, 0.02597, 0.0, 0.02597, 0.0, 0.05193, 0.0, 0.05193, 1.0, 0.05193, 1.0, 0.05193, 1.0, 0.02597, 1.0, 0.02597, 1.0, 0.02597, 1.0, 0.02597, 0.974, 0.0, 0.974, 0.0, 0.974, 0.0, 0.974, 0.0, 0.9481, 0.0, 0.9481, 0.0, 0.0, 0.9481, 0.0, 0.9481, 0.0, 0.974, 0.0, 0.974, 0.0, 0.974, 0.0, 0.974, 0.02597, 1.0, 0.02597, 1.0, 0.02597, 1.0, 0.02597, 1.0, 0.05193, 1.0, 0.05193, 1.0, 0.9481, 1.0, 0.9481, 1.0, 0.974, 1.0, 0.974, 1.0, 0.974, 1.0, 0.974, 1.0, 1.0, 0.974, 1.0, 0.974, 1.0, 0.974, 1.0, 0.974, 1.0, 0.9481, 1.0, 0.9481, 0.0, 0.9481, 0.0, 0.05193, 0.0, 0.05193, 0.0, 0.9481])
me_plane.materials.append(mat_vzveshivatel)
me_plane.update()

# ---- objects
ob_plane = bpy.data.objects.new('Plane', me_plane)

# ---- transforms, parenting, visibility, modifiers, constraints
ob_plane.location = (0.0, 0.0, 0.0)
ob_plane.scale = (0.03005, 0.03005, 0.03005)
_m = ob_plane.modifiers.new('Auto Smooth', 'NODES')
_m.node_group = ng_auto_smooth
_gi = [s.identifier for s in ng_auto_smooth.interface.items_tree if s.item_type == 'SOCKET' and s.in_out == 'INPUT']
_m[_gi[1]] = 0.5236  # Angle

# ---- collection membership
col_collection.objects.link(ob_plane)

# ---- scene / render settings (as saved in the file)
scene.frame_start = 1; scene.frame_end = 250; scene.frame_set(1)
scene.render.engine = 'BLENDER_EEVEE_NEXT'
scene.cycles.sampling_pattern = 'TABULATED_SOBOL'
scene.cycles.use_light_tree = False
scene.view_settings.view_transform = 'Filmic'
bpy.context.view_layer.update()

# ---- added for rendering (the .blend has no active camera): camera
cam_auto = bpy.data.cameras.new('AutoCamera')
cam_auto.lens = 50.0
cam_auto.sensor_width = 36.0
cam_auto.clip_end = 1000.0
ob_auto_camera = bpy.data.objects.new('AutoCamera', cam_auto)
scene.collection.objects.link(ob_auto_camera)
ob_auto_camera.location = (0.185045, -0.222054, 0.156047)
ob_auto_camera.rotation_euler = (1.09748, -7.21219e-08, 0.694738)
scene.camera = ob_auto_camera
bpy.context.view_layer.update()
